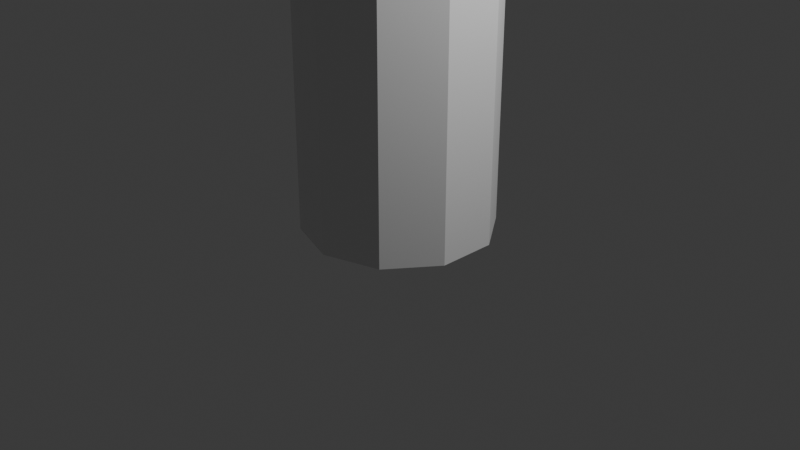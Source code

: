 # Source: factory_top_pipe1.blend  (saved by Blender 5.1.30; exported with 4.5.12 LTS)
import bpy
from mathutils import Matrix  # noqa: F401  (used for matrix-valued properties, if any)

bpy.ops.wm.read_factory_settings(use_empty=True)
scene = bpy.context.scene
scene.name = 'Scene'

# ---- collections
col_collection = bpy.data.collections.new('Collection'); scene.collection.children.link(col_collection)

# ---- materials (node trees are filled in below, after node groups)
mat_material = bpy.data.materials.new('Material')
mat_material.alpha_threshold = 0.0
mat_material.use_backface_culling_lightprobe_volume = False
mat_material.roughness = 0.5
mat_material.line_color = (0.0, 0.0, 0.0, 1.0)

# ---- material node trees
mat_material.use_nodes = True; mat_material.node_tree.nodes.clear()
_N = mat_material.node_tree.nodes; _L = mat_material.node_tree.links
n0 = _N.new('ShaderNodeOutputMaterial'); n0.name = 'Material Output'; n0.location = (200, 100)
n1 = _N.new('ShaderNodeBsdfPrincipled'); n1.name = 'Principled BSDF'; n1.location = (-200, 100)
_L.new(n1.outputs[0], n0.inputs[0])
n0.is_active_output = True

# ---- world
world_world = bpy.data.worlds.new('World'); scene.world = world_world
world_world.use_nodes = True; world_world.node_tree.nodes.clear()
_N = world_world.node_tree.nodes; _L = world_world.node_tree.links
n0 = _N.new('ShaderNodeOutputWorld'); n0.name = 'World Output'; n0.location = (200, 100)
n1 = _N.new('ShaderNodeBackground'); n1.name = 'Background'; n1.location = (-200, 100)
n1.inputs[0].default_value = (0.05088, 0.05088, 0.05088, 1.0)
_L.new(n1.outputs[0], n0.inputs[0])
n0.is_active_output = True
world_world.color = (0.05088, 0.05088, 0.05088)
world_world.sun_shadow_jitter_overblur = 0.0

# ---- cameras
cam_camera = bpy.data.cameras.new('Camera')
cam_camera.clip_end = 100.0
cam_camera.ortho_scale = 7.314

# ---- lights
light_light = bpy.data.lights.new('Light', 'POINT')
light_light.energy = 1000.0
light_light.shadow_soft_size = 0.1

# ---- meshes
me_cube = bpy.data.meshes.new('Cube')
me_cube.from_pydata([(0.0, 1.0, -0.02874), (0.0, 1.0, 20.75), (0.5878, 0.809, -0.02874), (0.5878, 0.809, 20.75), (0.9511, 0.309, -0.02874), (0.9511, 0.309, 20.75), (0.9511, -0.309, -0.02874), (0.9511, -0.309, 20.75), (0.5878, -0.809, -0.02874), (0.5878, -0.809, 20.75), (0.0, -1.0, -0.02874), (0.0, -1.0, 20.75), (-0.5878, -0.809, -0.02874), (-0.5878, -0.809, 20.75), (-0.9511, -0.309, -0.02874), (-0.9511, -0.309, 20.75), (-0.9511, 0.309, -0.02874), (-0.9511, 0.309, 20.75), (-0.5878, 0.809, -0.02874), (-0.5878, 0.809, 20.75), (0.598, 0.8231, 20.97), (-2.072e-07, 1.017, 20.97), (0.9676, 0.3144, 20.97), (0.9676, -0.3144, 20.97), (0.598, -0.8231, 20.97), (-2.072e-07, -1.017, 20.97), (-0.598, -0.8231, 20.97), (-0.9676, -0.3144, 20.97), (-0.9676, 0.3144, 20.97), (-0.598, 0.8231, 20.97), (0.6168, 0.849, 21.26), (-2.088e-07, 1.049, 21.26), (0.9981, 0.3243, 21.26), (0.9981, -0.3243, 21.26), (0.6168, -0.849, 21.26), (-2.088e-07, -1.049, 21.26), (-0.6168, -0.849, 21.26), (-0.9981, -0.3243, 21.26), (-0.9981, 0.3243, 21.26), (-0.6168, 0.849, 21.26), (0.6231, 0.8576, 20.75), (5.366e-09, 1.06, 20.75), (1.008, 0.3276, 20.75), (1.008, -0.3276, 20.75), (0.6231, -0.8576, 20.75), (5.366e-09, -1.06, 20.75), (-0.6231, -0.8576, 20.75), (-1.008, -0.3276, 20.75), (-1.008, 0.3276, 20.75), (-0.6231, 0.8576, 20.75), (0.6339, 0.8725, 20.98), (-2.142e-07, 1.078, 20.98), (1.026, 0.3332, 20.98), (1.026, -0.3332, 20.98), (0.6339, -0.8725, 20.98), (-2.142e-07, -1.078, 20.98), (-0.6339, -0.8725, 20.98), (-1.026, -0.3332, 20.98), (-1.026, 0.3332, 20.98), (-0.6339, 0.8725, 20.98)], [], [(0, 1, 3, 2), (2, 3, 5, 4), (4, 5, 7, 6), (6, 7, 9, 8), (8, 9, 11, 10), (10, 11, 13, 12), (12, 13, 15, 14), (14, 15, 17, 16), (1, 19, 49, 41), (16, 17, 19, 18), (18, 19, 1, 0), (0, 2, 4, 6, 8, 10, 12, 14, 16, 18), (26, 25, 35, 36), (11, 9, 44, 45), (26, 27, 57, 56), (25, 26, 56, 55), (15, 13, 46, 47), (5, 3, 40, 42), (24, 25, 55, 54), (19, 17, 48, 49), (9, 7, 43, 44), (23, 24, 54, 53), (30, 31, 39, 38, 37, 36, 35, 34, 33, 32), (23, 22, 32, 33), (21, 29, 39, 31), (27, 26, 36, 37), (24, 23, 33, 34), (20, 21, 31, 30), (28, 27, 37, 38), (25, 24, 34, 35), (22, 20, 30, 32), (29, 28, 38, 39), (44, 43, 53, 54), (40, 41, 51, 50), (43, 42, 52, 53), (42, 40, 50, 52), (41, 49, 59, 51), (49, 48, 58, 59), (48, 47, 57, 58), (47, 46, 56, 57), (46, 45, 55, 56), (45, 44, 54, 55), (27, 28, 58, 57), (21, 20, 50, 51), (7, 5, 42, 43), (17, 15, 47, 48), (28, 29, 59, 58), (3, 1, 41, 40), (20, 22, 52, 50), (29, 21, 51, 59), (13, 11, 45, 46), (22, 23, 53, 52)])
_uv = me_cube.uv_layers.new(name='UVMap')
_uv.uv.foreach_set('vector', [0.1876, 0.9973, 0.1876, 0.001654, 0.2173, 0.001654, 0.2173, 0.9973, 0.08263, 0.9983, 0.08263, 0.00271, 0.1066, 0.001654, 0.1066, 0.9973, 0.1066, 0.9973, 0.1066, 0.001654, 0.1363, 0.001654, 0.1363, 0.9973, 0.1363, 0.9973, 0.1363, 0.001654, 0.1603, 0.00271, 0.1603, 0.9983, 0.2206, 0.9983, 0.2206, 0.00271, 0.2446, 0.001654, 0.2446, 0.9973, 0.2446, 0.9973, 0.2446, 0.001654, 0.2742, 0.001654, 0.2742, 0.9973, 0.001654, 0.9983, 0.001654, 0.00271, 0.02565, 0.001654, 0.02565, 0.9973, 0.02565, 0.9973, 0.02565, 0.001654, 0.05532, 0.001654, 0.05532, 0.9973, 0.309, 0.1925, 0.3272, 0.2176, 0.3254, 0.22, 0.3061, 0.1935, 0.05532, 0.9973, 0.05532, 0.001654, 0.07932, 0.00271, 0.07932, 0.9983, 0.1636, 0.9983, 0.1636, 0.00271, 0.1876, 0.001654, 0.1876, 0.9973, 0.3061, 0.4076, 0.3061, 0.3767, 0.3243, 0.3517, 0.3537, 0.3421, 0.3831, 0.3517, 0.4013, 0.3767, 0.4013, 0.4076, 0.3831, 0.4326, 0.3537, 0.4422, 0.3243, 0.4326, 0.321, 0.8049, 0.3204, 0.8364, 0.3061, 0.8366, 0.3068, 0.8041, 0.4042, 0.1616, 0.386, 0.1366, 0.3878, 0.1341, 0.407, 0.1607, 0.3874, 0.02537, 0.3575, 0.01564, 0.3575, 0.01259, 0.3892, 0.0229, 0.4059, 0.05083, 0.3874, 0.02537, 0.3892, 0.0229, 0.4088, 0.04989, 0.386, 0.2176, 0.4042, 0.1925, 0.407, 0.1935, 0.3878, 0.22, 0.3272, 0.1366, 0.309, 0.1616, 0.3061, 0.1607, 0.3254, 0.1341, 0.4059, 0.08231, 0.4059, 0.05083, 0.4088, 0.04989, 0.4088, 0.08325, 0.3272, 0.2176, 0.3566, 0.2271, 0.3566, 0.2301, 0.3254, 0.22, 0.386, 0.1366, 0.3566, 0.127, 0.3566, 0.124, 0.3878, 0.1341, 0.3874, 0.1078, 0.4059, 0.08231, 0.4088, 0.08325, 0.3892, 0.1102, 0.3252, 0.3286, 0.3061, 0.3023, 0.3061, 0.2699, 0.3252, 0.2436, 0.3561, 0.2336, 0.387, 0.2436, 0.406, 0.2699, 0.406, 0.3023, 0.387, 0.3286, 0.3561, 0.3386, 0.3067, 0.8986, 0.3061, 0.8671, 0.3204, 0.8663, 0.321, 0.8988, 0.3204, 0.5039, 0.3215, 0.5294, 0.3073, 0.5307, 0.3061, 0.5044, 0.3204, 0.5923, 0.3215, 0.6178, 0.3073, 0.6191, 0.3061, 0.5928, 0.3061, 0.9241, 0.3067, 0.8986, 0.321, 0.8988, 0.3204, 0.9251, 0.3204, 0.4724, 0.3204, 0.5039, 0.3061, 0.5044, 0.3061, 0.4719, 0.3204, 0.5609, 0.3204, 0.5923, 0.3061, 0.5928, 0.3061, 0.5604, 0.3204, 0.8364, 0.321, 0.8619, 0.3068, 0.8629, 0.3061, 0.8366, 0.3215, 0.447, 0.3204, 0.4724, 0.3061, 0.4719, 0.3073, 0.4457, 0.3215, 0.5354, 0.3204, 0.5609, 0.3061, 0.5604, 0.3073, 0.5341, 0.3061, 0.9884, 0.3068, 0.9618, 0.3185, 0.9619, 0.3178, 0.9889, 0.3178, 0.7406, 0.3178, 0.7734, 0.3061, 0.7737, 0.3061, 0.7403, 0.3068, 0.9618, 0.3061, 0.9291, 0.3178, 0.9285, 0.3185, 0.9619, 0.319, 0.7141, 0.3178, 0.7406, 0.3061, 0.7403, 0.3073, 0.7134, 0.3178, 0.7734, 0.319, 0.8, 0.3073, 0.8007, 0.3061, 0.7737, 0.4122, 0.07244, 0.4129, 0.04589, 0.4246, 0.04594, 0.424, 0.07295, 0.4129, 0.04589, 0.4122, 0.0131, 0.424, 0.01259, 0.4246, 0.04594, 0.319, 0.6233, 0.3178, 0.6498, 0.3061, 0.6495, 0.3073, 0.6226, 0.3178, 0.6498, 0.3178, 0.6826, 0.3061, 0.6829, 0.3061, 0.6495, 0.3178, 0.6826, 0.319, 0.7092, 0.3073, 0.7099, 0.3061, 0.6829, 0.3575, 0.01564, 0.3275, 0.02537, 0.3257, 0.0229, 0.3575, 0.01259, 0.309, 0.08231, 0.3275, 0.1078, 0.3257, 0.1102, 0.3061, 0.08325, 0.3566, 0.127, 0.3272, 0.1366, 0.3254, 0.1341, 0.3566, 0.124, 0.3566, 0.2271, 0.386, 0.2176, 0.3878, 0.22, 0.3566, 0.2301, 0.3275, 0.02537, 0.309, 0.05083, 0.3061, 0.04989, 0.3257, 0.0229, 0.309, 0.1616, 0.309, 0.1925, 0.3061, 0.1935, 0.3061, 0.1607, 0.3275, 0.1078, 0.3575, 0.1175, 0.3575, 0.1206, 0.3257, 0.1102, 0.309, 0.05083, 0.309, 0.08231, 0.3061, 0.08325, 0.3061, 0.04989, 0.4042, 0.1925, 0.4042, 0.1616, 0.407, 0.1607, 0.407, 0.1935, 0.3575, 0.1175, 0.3874, 0.1078, 0.3892, 0.1102, 0.3575, 0.1206])
me_cube.materials.append(mat_material)
me_cube.use_mirror_vertex_groups = False
me_cube.update()

# ---- objects
ob_cube = bpy.data.objects.new('Cube', me_cube)
ob_light = bpy.data.objects.new('Light', light_light)
ob_camera = bpy.data.objects.new('Camera', cam_camera)

# ---- transforms, parenting, visibility, modifiers, constraints
ob_cube.location = (0.0, 0.0, 0.0)
ob_cube.scale = (1.0, 1.0, 1.7)
ob_cube.lock_rotations_4d = False
ob_cube.empty_display_type = 'ARROWS'
ob_cube.lineart.crease_threshold = 0.0
ob_light.location = (4.076, 1.005, 5.904)
ob_light.rotation_euler = (0.6503, 0.05522, 1.866)
ob_light.lock_rotations_4d = False
ob_light.empty_display_type = 'ARROWS'
ob_light.color = (0.0, 0.0, 0.0, 0.0)
ob_light.lineart.crease_threshold = 0.0
ob_camera.location = (7.359, -6.926, 4.958)
ob_camera.rotation_euler = (1.109, 0.0, 0.8149)
ob_camera.lock_rotations_4d = False
ob_camera.empty_display_type = 'ARROWS'
ob_camera.color = (0.0, 0.0, 0.0, 0.0)
ob_camera.display_type = 'WIRE'
ob_camera.lineart.crease_threshold = 0.0

# ---- collection membership
col_collection.objects.link(ob_cube)
col_collection.objects.link(ob_light)
col_collection.objects.link(ob_camera)

# ---- scene / render settings (as saved in the file)
scene.camera = ob_camera
scene.frame_start = 1; scene.frame_end = 250; scene.frame_set(1)
scene.render.engine = 'BLENDER_EEVEE_NEXT'
scene.render.bake_bias = 0.0
scene.render.bake_samples = 0
scene.cycles.sampling_pattern = 'TABULATED_SOBOL'
scene.eevee.use_volume_custom_range = False
bpy.context.view_layer.update()
